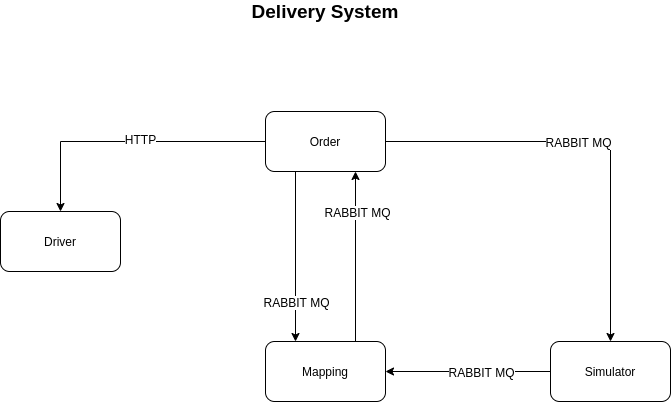

The diagram above was exported from draw.io. Its source (the exported page's mxGraphModel, read from the mxfile embedded in the PNG):
<mxGraphModel dx="1102" dy="629" grid="1" gridSize="10" guides="1" tooltips="1" connect="1" arrows="1" fold="1" page="1" pageScale="1" pageWidth="850" pageHeight="1100" math="0" shadow="0">
  <root>
    <mxCell id="0" />
    <mxCell id="1" parent="0" />
    <mxCell id="-w3_h2oBE8GpPIhk8ez_-1" value="&lt;b&gt;&lt;font style=&quot;font-size: 19px&quot;&gt;Delivery System&lt;/font&gt;&lt;/b&gt;" style="text;html=1;strokeColor=none;fillColor=none;align=center;verticalAlign=middle;whiteSpace=wrap;rounded=0;" vertex="1" parent="1">
      <mxGeometry x="330" y="30" width="150" height="20" as="geometry" />
    </mxCell>
    <mxCell id="-w3_h2oBE8GpPIhk8ez_-6" style="edgeStyle=orthogonalEdgeStyle;rounded=0;orthogonalLoop=1;jettySize=auto;html=1;exitX=0;exitY=0.5;exitDx=0;exitDy=0;entryX=0.5;entryY=0;entryDx=0;entryDy=0;" edge="1" parent="1" source="-w3_h2oBE8GpPIhk8ez_-2" target="-w3_h2oBE8GpPIhk8ez_-3">
      <mxGeometry relative="1" as="geometry" />
    </mxCell>
    <mxCell id="-w3_h2oBE8GpPIhk8ez_-7" value="HTTP" style="text;html=1;align=center;verticalAlign=middle;resizable=0;points=[];labelBackgroundColor=#ffffff;" vertex="1" connectable="0" parent="-w3_h2oBE8GpPIhk8ez_-6">
      <mxGeometry x="-0.0836" y="-3" relative="1" as="geometry">
        <mxPoint as="offset" />
      </mxGeometry>
    </mxCell>
    <mxCell id="-w3_h2oBE8GpPIhk8ez_-8" style="edgeStyle=orthogonalEdgeStyle;rounded=0;orthogonalLoop=1;jettySize=auto;html=1;exitX=0.25;exitY=1;exitDx=0;exitDy=0;entryX=0.25;entryY=0;entryDx=0;entryDy=0;" edge="1" parent="1" source="-w3_h2oBE8GpPIhk8ez_-2" target="-w3_h2oBE8GpPIhk8ez_-4">
      <mxGeometry relative="1" as="geometry" />
    </mxCell>
    <mxCell id="-w3_h2oBE8GpPIhk8ez_-9" value="RABBIT MQ" style="text;html=1;align=center;verticalAlign=middle;resizable=0;points=[];labelBackgroundColor=#ffffff;" vertex="1" connectable="0" parent="-w3_h2oBE8GpPIhk8ez_-8">
      <mxGeometry x="0.2353" relative="1" as="geometry">
        <mxPoint y="25" as="offset" />
      </mxGeometry>
    </mxCell>
    <mxCell id="-w3_h2oBE8GpPIhk8ez_-10" style="edgeStyle=orthogonalEdgeStyle;rounded=0;orthogonalLoop=1;jettySize=auto;html=1;exitX=1;exitY=0.5;exitDx=0;exitDy=0;entryX=0.5;entryY=0;entryDx=0;entryDy=0;" edge="1" parent="1" source="-w3_h2oBE8GpPIhk8ez_-2" target="-w3_h2oBE8GpPIhk8ez_-5">
      <mxGeometry relative="1" as="geometry" />
    </mxCell>
    <mxCell id="-w3_h2oBE8GpPIhk8ez_-11" value="RABBIT MQ" style="text;html=1;align=center;verticalAlign=middle;resizable=0;points=[];labelBackgroundColor=#ffffff;" vertex="1" connectable="0" parent="-w3_h2oBE8GpPIhk8ez_-10">
      <mxGeometry x="-0.0943" relative="1" as="geometry">
        <mxPoint as="offset" />
      </mxGeometry>
    </mxCell>
    <mxCell id="-w3_h2oBE8GpPIhk8ez_-2" value="Order" style="rounded=1;whiteSpace=wrap;html=1;" vertex="1" parent="1">
      <mxGeometry x="345" y="140" width="120" height="60" as="geometry" />
    </mxCell>
    <mxCell id="-w3_h2oBE8GpPIhk8ez_-3" value="Driver" style="rounded=1;whiteSpace=wrap;html=1;" vertex="1" parent="1">
      <mxGeometry x="80" y="240" width="120" height="60" as="geometry" />
    </mxCell>
    <mxCell id="-w3_h2oBE8GpPIhk8ez_-16" style="edgeStyle=orthogonalEdgeStyle;rounded=0;orthogonalLoop=1;jettySize=auto;html=1;exitX=0.75;exitY=0;exitDx=0;exitDy=0;entryX=0.75;entryY=1;entryDx=0;entryDy=0;" edge="1" parent="1" source="-w3_h2oBE8GpPIhk8ez_-4" target="-w3_h2oBE8GpPIhk8ez_-2">
      <mxGeometry relative="1" as="geometry" />
    </mxCell>
    <mxCell id="-w3_h2oBE8GpPIhk8ez_-17" value="RABBIT MQ" style="text;html=1;align=center;verticalAlign=middle;resizable=0;points=[];labelBackgroundColor=#ffffff;" vertex="1" connectable="0" parent="-w3_h2oBE8GpPIhk8ez_-16">
      <mxGeometry x="-0.2588" y="-1" relative="1" as="geometry">
        <mxPoint y="-67" as="offset" />
      </mxGeometry>
    </mxCell>
    <mxCell id="-w3_h2oBE8GpPIhk8ez_-4" value="Mapping" style="rounded=1;whiteSpace=wrap;html=1;" vertex="1" parent="1">
      <mxGeometry x="345" y="370" width="120" height="60" as="geometry" />
    </mxCell>
    <mxCell id="-w3_h2oBE8GpPIhk8ez_-12" style="edgeStyle=orthogonalEdgeStyle;rounded=0;orthogonalLoop=1;jettySize=auto;html=1;exitX=0;exitY=0.5;exitDx=0;exitDy=0;entryX=1;entryY=0.5;entryDx=0;entryDy=0;" edge="1" parent="1" source="-w3_h2oBE8GpPIhk8ez_-5" target="-w3_h2oBE8GpPIhk8ez_-4">
      <mxGeometry relative="1" as="geometry" />
    </mxCell>
    <mxCell id="-w3_h2oBE8GpPIhk8ez_-13" value="RABBIT MQ" style="text;html=1;align=center;verticalAlign=middle;resizable=0;points=[];labelBackgroundColor=#ffffff;" vertex="1" connectable="0" parent="-w3_h2oBE8GpPIhk8ez_-12">
      <mxGeometry x="-0.1515" relative="1" as="geometry">
        <mxPoint as="offset" />
      </mxGeometry>
    </mxCell>
    <mxCell id="-w3_h2oBE8GpPIhk8ez_-5" value="Simulator" style="rounded=1;whiteSpace=wrap;html=1;" vertex="1" parent="1">
      <mxGeometry x="630" y="370" width="120" height="60" as="geometry" />
    </mxCell>
  </root>
</mxGraphModel>